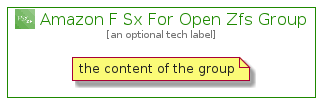

The diagram above was rendered by PlantUML. Its source (embedded in the PNG):
@startuml
' configures the library
!global $INCLUSION_MODE="local"
!global $LIB_BASE_LOCATION="../../.."

' loads the library's bootstrap
!include $LIB_BASE_LOCATION/bootstrap.puml

' loads the package bootstrap
include('aws-q1-2022/bootstrap')

' loads the Item which embeds the element AmazonFSxForOpenZfsGroup
include('aws-q1-2022/Architecture/Storage/AmazonFSxForOpenZfs')

' renders the element
AmazonFSxForOpenZfsGroup('AmazonFSxForOpenZfsGroup', 'Amazon F Sx For Open Zfs Group', 'an optional tech label') {
    note as note
        the content of the group
    end note
}
@enduml